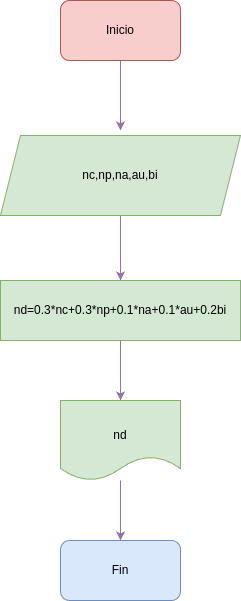

The diagram above was exported from draw.io. Its source (the exported page's mxGraphModel, read from the mxfile embedded in the PNG):
<mxGraphModel dx="232" dy="483" grid="1" gridSize="10" guides="1" tooltips="1" connect="1" arrows="1" fold="1" page="1" pageScale="1" pageWidth="850" pageHeight="1100" math="0" shadow="0">
  <root>
    <mxCell id="0" />
    <mxCell id="1" parent="0" />
    <mxCell id="3" style="edgeStyle=none;html=1;fillColor=#e1d5e7;strokeColor=#9673a6;" parent="1" source="2" edge="1">
      <mxGeometry relative="1" as="geometry">
        <mxPoint x="420" y="210" as="targetPoint" />
        <Array as="points">
          <mxPoint x="420" y="200" />
        </Array>
      </mxGeometry>
    </mxCell>
    <mxCell id="2" value="" style="rounded=1;whiteSpace=wrap;html=1;fillColor=#f8cecc;strokeColor=#b85450;" parent="1" vertex="1">
      <mxGeometry x="360" y="80" width="120" height="60" as="geometry" />
    </mxCell>
    <mxCell id="4" value="Inicio" style="text;html=1;align=center;verticalAlign=middle;whiteSpace=wrap;rounded=0;fillColor=#f8cecc;strokeColor=none;" parent="1" vertex="1">
      <mxGeometry x="390" y="95" width="60" height="30" as="geometry" />
    </mxCell>
    <mxCell id="10" style="edgeStyle=none;html=1;exitX=0.5;exitY=1;exitDx=0;exitDy=0;fillColor=#e1d5e7;strokeColor=#9673a6;" parent="1" source="5" edge="1">
      <mxGeometry relative="1" as="geometry">
        <mxPoint x="420" y="360" as="targetPoint" />
      </mxGeometry>
    </mxCell>
    <mxCell id="5" value="" style="shape=parallelogram;perimeter=parallelogramPerimeter;whiteSpace=wrap;html=1;fixedSize=1;fillColor=#d5e8d4;strokeColor=#82b366;" parent="1" vertex="1">
      <mxGeometry x="300" y="215" width="240" height="80" as="geometry" />
    </mxCell>
    <mxCell id="14" style="edgeStyle=none;html=1;exitX=0.5;exitY=1;exitDx=0;exitDy=0;fillColor=#e1d5e7;strokeColor=#9673a6;" parent="1" source="12" edge="1">
      <mxGeometry relative="1" as="geometry">
        <mxPoint x="420" y="480" as="targetPoint" />
      </mxGeometry>
    </mxCell>
    <mxCell id="12" value="" style="rounded=0;whiteSpace=wrap;html=1;fillColor=#d5e8d4;strokeColor=#82b366;" parent="1" vertex="1">
      <mxGeometry x="300" y="360" width="240" height="60" as="geometry" />
    </mxCell>
    <mxCell id="13" value="nc,np,na,au,bi" style="text;html=1;align=center;verticalAlign=middle;whiteSpace=wrap;rounded=0;fillColor=#d5e8d4;strokeColor=none;" parent="1" vertex="1">
      <mxGeometry x="390" y="240" width="60" height="30" as="geometry" />
    </mxCell>
    <mxCell id="6" value="nd=0.3*nc+0.3*np+0.1*na+0.1*au+0.2bi" style="text;html=1;align=center;verticalAlign=middle;whiteSpace=wrap;rounded=0;fillColor=#d5e8d4;strokeColor=none;" parent="1" vertex="1">
      <mxGeometry x="390" y="375" width="60" height="30" as="geometry" />
    </mxCell>
    <mxCell id="17" style="edgeStyle=none;html=1;fillColor=#e1d5e7;strokeColor=#9673a6;" parent="1" source="15" edge="1">
      <mxGeometry relative="1" as="geometry">
        <mxPoint x="420" y="620" as="targetPoint" />
      </mxGeometry>
    </mxCell>
    <mxCell id="15" value="" style="shape=document;whiteSpace=wrap;html=1;boundedLbl=1;fillColor=#d5e8d4;strokeColor=#82b366;" parent="1" vertex="1">
      <mxGeometry x="360" y="480" width="120" height="80" as="geometry" />
    </mxCell>
    <mxCell id="16" value="nd" style="text;html=1;align=center;verticalAlign=middle;whiteSpace=wrap;rounded=0;fillColor=#d5e8d4;strokeColor=none;" parent="1" vertex="1">
      <mxGeometry x="390" y="500" width="60" height="30" as="geometry" />
    </mxCell>
    <mxCell id="18" value="" style="rounded=1;whiteSpace=wrap;html=1;fillColor=#dae8fc;strokeColor=#6c8ebf;" parent="1" vertex="1">
      <mxGeometry x="360" y="620" width="120" height="60" as="geometry" />
    </mxCell>
    <mxCell id="19" value="Fin" style="text;html=1;align=center;verticalAlign=middle;whiteSpace=wrap;rounded=0;fillColor=#dae8fc;strokeColor=none;" parent="1" vertex="1">
      <mxGeometry x="390" y="635" width="60" height="30" as="geometry" />
    </mxCell>
  </root>
</mxGraphModel>